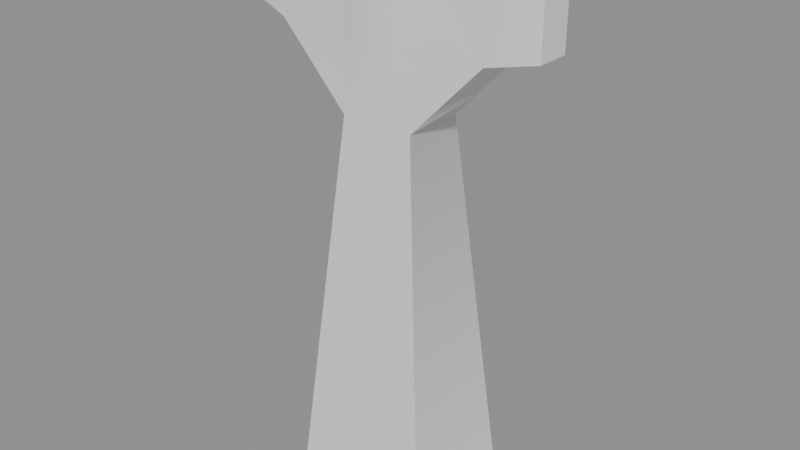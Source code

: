 # Source: monument_b_hit.blend  (saved by Blender 5.2.45; exported with 4.5.12 LTS)
import bpy
from mathutils import Matrix  # noqa: F401  (used for matrix-valued properties, if any)

bpy.ops.wm.read_factory_settings(use_empty=True)
scene = bpy.context.scene
scene.name = 'Scene'

# ---- collections
col_monument_b_hit = bpy.data.collections.new('monument_b_hit'); scene.collection.children.link(col_monument_b_hit)

# ---- materials (node trees are filled in below, after node groups)
mat_monument_b_hit_mat_0 = bpy.data.materials.new('monument_b_hit_mat_0')

# ---- material node trees
mat_monument_b_hit_mat_0.use_nodes = True; mat_monument_b_hit_mat_0.node_tree.nodes.clear()
_N = mat_monument_b_hit_mat_0.node_tree.nodes; _L = mat_monument_b_hit_mat_0.node_tree.links
n0 = _N.new('ShaderNodeBsdfPrincipled'); n0.name = 'Principled BSDF'; n0.location = (-200, 100)
n0.inputs[2].default_value = 0.8
n0.inputs[10].default_value = 0.005
n1 = _N.new('ShaderNodeOutputMaterial'); n1.name = 'Material Output'; n1.location = (200, 100)
_L.new(n0.outputs[0], n1.inputs[0])
n1.is_active_output = True

# ---- meshes
me_monument_b_hit_mesh_0 = bpy.data.meshes.new('monument_b_hit_mesh_0')
me_monument_b_hit_mesh_0.from_pydata([(0.8266, -0.7093, -0.4822), (0.8266, 0.7093, -0.4822), (0.4211, -0.3577, 3.794), (-0.8266, 0.7093, -0.4822), (-0.8266, -0.7093, -0.4822), (-0.4211, 0.3577, 3.794), (0.8266, -0.7093, -0.4822), (0.4211, -0.3577, 3.794), (-0.8266, -0.7093, -0.4822), (-0.4211, -0.3577, 3.794), (0.4211, 0.3577, 3.794), (0.4211, 0.3577, 3.794), (0.8266, 0.7093, -0.4822), (-0.8266, 0.7093, -0.4822), (-1.228, -0.3389, 4.635), (-1.228, 0.3389, 4.635), (1.228, 0.3389, 4.635), (1.228, -0.3389, 4.635), (1.725, -0.1919, 5.489), (1.725, -0.1919, 4.725), (1.725, 0.1919, 4.725), (1.725, 0.1919, 5.489), (-1.725, 0.1919, 5.489), (-1.725, 0.1919, 4.725), (-1.725, -0.1919, 4.725), (-1.725, -0.1919, 5.489), (0.2814, 0.3939, 5.6), (0.2814, -0.3939, 5.6), (0.6356, -0.2261, 5.351), (-0.2814, -0.3939, 5.6), (-0.2814, 0.3939, 5.6), (-0.6356, 0.2261, 5.351), (0.2814, -0.3939, 5.6), (0.2814, -0.3939, 4.562), (0.6356, -0.2261, 4.872), (-0.2814, 0.3939, 5.6), (-0.2814, 0.3939, 4.562), (-0.6356, 0.2261, 4.872), (-0.2814, -0.3939, 4.562), (-0.2814, -0.3939, 5.6), (-0.6356, -0.2261, 5.351), (0.2814, 0.3939, 4.562), (0.2814, 0.3939, 5.6), (0.6356, 0.2261, 5.351), (-0.6356, -0.2261, 4.872), (-0.4211, -0.3577, 3.794), (0.6356, 0.2261, 4.872), (1.228, -0.3389, 5.543), (1.228, 0.3389, 5.543), (0.6356, 0.2261, 5.351), (-1.228, 0.3389, 5.543), (-1.228, -0.3389, 5.543), (-0.6356, -0.2261, 5.351), (-1.228, 0.3389, 4.635), (-1.725, 0.1919, 4.725), (-1.228, 0.3389, 5.543), (1.228, -0.3389, 4.635), (1.725, -0.1919, 4.725), (1.228, -0.3389, 5.543), (1.228, 0.3389, 5.543), (1.725, 0.1919, 5.489), (1.228, 0.3389, 4.635), (-1.228, -0.3389, 5.543), (-1.725, -0.1919, 5.489), (-1.228, -0.3389, 4.635), (-1.725, 0.1919, 5.489), (1.725, -0.1919, 5.489), (1.725, 0.1919, 4.725), (-1.725, -0.1919, 4.725), (-0.6356, 0.2261, 5.351), (0.6356, -0.2261, 5.351), (1.725, 0.1919, 4.725), (-1.725, -0.1919, 4.725), (-0.4211, 0.3577, 3.794), (-1.725, 0.1919, 5.489), (1.725, -0.1919, 5.489), (1.725, -0.1919, 4.725), (-1.725, 0.1919, 4.725), (1.725, 0.1919, 5.489), (-1.725, -0.1919, 5.489)], [], [(0, 1, 2), (3, 4, 5), (6, 7, 8), (4, 9, 5), (1, 10, 2), (11, 12, 13), (14, 15, 5), (16, 17, 2), (9, 14, 5), (10, 16, 2), (18, 19, 20), (21, 18, 20), (22, 23, 24), (25, 22, 24), (26, 27, 28), (29, 30, 31), (32, 33, 34), (35, 36, 37), (38, 39, 40), (41, 42, 43), (38, 44, 45), (41, 46, 11), (47, 48, 49), (50, 51, 52), (53, 54, 55), (56, 57, 58), (59, 60, 61), (62, 63, 64), (54, 65, 55), (57, 66, 58), (60, 67, 61), (63, 68, 64), (49, 26, 28), (52, 29, 31), (53, 55, 69), (59, 61, 46), (56, 58, 70), (62, 64, 44), (46, 61, 11), (44, 64, 45), (31, 50, 52), (28, 47, 49), (69, 35, 37), (46, 41, 43), (70, 32, 34), (44, 38, 40), (16, 71, 17), (14, 72, 15), (37, 53, 69), (34, 56, 70), (43, 59, 46), (40, 62, 44), (7, 56, 33), (73, 53, 36), (50, 74, 51), (47, 75, 48), (71, 76, 17), (72, 77, 15), (53, 37, 36), (56, 34, 33), (75, 78, 48), (74, 79, 51), (41, 11, 36), (38, 45, 33), (27, 26, 29), (7, 45, 8), (26, 30, 29), (32, 39, 38), (45, 7, 33), (11, 73, 36), (35, 42, 41), (36, 35, 41), (73, 11, 13), (33, 32, 38)])
me_monument_b_hit_mesh_0.polygons.foreach_set('use_smooth', [True] * 74)
_uv = me_monument_b_hit_mesh_0.uv_layers.new(name='UVMap')
_uv.uv.foreach_set('vector', [0.0, 1.0, 0.0, 1.0, 0.0, 1.0, 0.0, 1.0, 0.0, 1.0, 0.0, 1.0, 0.0, 1.0, 0.0, 1.0, 0.0, 1.0, 0.0, 1.0, 0.0, 1.0, 0.0, 1.0, 0.0, 1.0, 0.0, 1.0, 0.0, 1.0, 0.0, 1.0, 0.0, 1.0, 0.0, 1.0, 0.0, 1.0, 0.0, 1.0, 0.0, 1.0, 0.0, 1.0, 0.0, 1.0, 0.0, 1.0, 0.0, 1.0, 0.0, 1.0, 0.0, 1.0, 0.0, 1.0, 0.0, 1.0, 0.0, 1.0, 0.0, 1.0, 0.0, 1.0, 0.0, 1.0, 0.0, 1.0, 0.0, 1.0, 0.0, 1.0, 0.0, 1.0, 0.0, 1.0, 0.0, 1.0, 0.0, 1.0, 0.0, 1.0, 0.0, 1.0, 0.0, 1.0, 0.0, 1.0, 0.0, 1.0, 0.0, 1.0, 0.0, 1.0, 0.0, 1.0, 0.0, 1.0, 0.0, 1.0, 0.0, 1.0, 0.0, 1.0, 0.0, 1.0, 0.0, 1.0, 0.0, 1.0, 0.0, 1.0, 0.0, 1.0, 0.0, 1.0, 0.0, 1.0, 0.0, 1.0, 0.0, 1.0, 0.0, 1.0, 0.0, 1.0, 0.0, 1.0, 0.0, 1.0, 0.0, 1.0, 0.0, 1.0, 0.0, 1.0, 0.0, 1.0, 0.0, 1.0, 0.0, 1.0, 0.0, 1.0, 0.0, 1.0, 0.0, 1.0, 0.0, 1.0, 0.0, 1.0, 0.0, 1.0, 0.0, 1.0, 0.0, 1.0, 0.0, 1.0, 0.0, 1.0, 0.0, 1.0, 0.0, 1.0, 0.0, 1.0, 0.0, 1.0, 0.0, 1.0, 0.0, 1.0, 0.0, 1.0, 0.0, 1.0, 0.0, 1.0, 0.0, 1.0, 0.0, 1.0, 0.0, 1.0, 0.0, 1.0, 0.0, 1.0, 0.0, 1.0, 0.0, 1.0, 0.0, 1.0, 0.0, 1.0, 0.0, 1.0, 0.0, 1.0, 0.0, 1.0, 0.0, 1.0, 0.0, 1.0, 0.0, 1.0, 0.0, 1.0, 0.0, 1.0, 0.0, 1.0, 0.0, 1.0, 0.0, 1.0, 0.0, 1.0, 0.0, 1.0, 0.0, 1.0, 0.0, 1.0, 0.0, 1.0, 0.0, 1.0, 0.0, 1.0, 0.0, 1.0, 0.0, 1.0, 0.0, 1.0, 0.0, 1.0, 0.0, 1.0, 0.0, 1.0, 0.0, 1.0, 0.0, 1.0, 0.0, 1.0, 0.0, 1.0, 0.0, 1.0, 0.0, 1.0, 0.0, 1.0, 0.0, 1.0, 0.0, 1.0, 0.0, 1.0, 0.0, 1.0, 0.0, 1.0, 0.0, 1.0, 0.0, 1.0, 0.0, 1.0, 0.0, 1.0, 0.0, 1.0, 0.0, 1.0, 0.0, 1.0, 0.0, 1.0, 0.0, 1.0, 0.0, 1.0, 0.0, 1.0, 0.0, 1.0, 0.0, 1.0, 0.0, 1.0, 0.0, 1.0, 0.0, 1.0, 0.0, 1.0, 0.0, 1.0, 0.0, 1.0, 0.0, 1.0, 0.0, 1.0, 0.0, 1.0, 0.0, 1.0, 0.0, 1.0, 0.0, 1.0, 0.0, 1.0, 0.0, 1.0, 0.0, 1.0, 0.0, 1.0, 0.0, 1.0, 0.0, 1.0, 0.0, 1.0, 0.0, 1.0, 0.0, 1.0, 0.0, 1.0, 0.0, 1.0, 0.0, 1.0, 0.0, 1.0, 0.0, 1.0, 0.0, 1.0, 0.0, 1.0, 0.0, 1.0, 0.0, 1.0, 0.0, 1.0, 0.0, 1.0, 0.0, 1.0, 0.0, 1.0, 0.0, 1.0, 0.0, 1.0, 0.0, 1.0, 0.0, 1.0, 0.0, 1.0, 0.0, 1.0, 0.0, 1.0, 0.0, 1.0, 0.0, 1.0, 0.0, 1.0, 0.0, 1.0, 0.0, 1.0, 0.0, 1.0, 0.0, 1.0, 0.0, 1.0, 0.0, 1.0, 0.0, 1.0, 0.0, 1.0, 0.0, 1.0, 0.0, 1.0, 0.0, 1.0, 0.0, 1.0, 0.0, 1.0, 0.0, 1.0, 0.0, 1.0, 0.0, 1.0, 0.0, 1.0, 0.0, 1.0, 0.0, 1.0, 0.0, 1.0, 0.0, 1.0, 0.0, 1.0, 0.0, 1.0, 0.0, 1.0, 0.0, 1.0, 0.0, 1.0, 0.0, 1.0, 0.0, 1.0, 0.0, 1.0, 0.0, 1.0])
me_monument_b_hit_mesh_0.materials.append(mat_monument_b_hit_mat_0)
me_monument_b_hit_mesh_0.update()
me_monument_b_hit_mesh_0.normals_split_custom_set([tuple(v) for v in zip(*[iter([0.9955, 0.0, 0.09442, 0.9955, 0.0, 0.09442, 0.9444, -1.636e-07, -0.3287, -0.9955, 1.565e-07, 0.09442, -0.9955, 1.395e-07, 0.09442, -0.9444, 1.814e-07, -0.3287, 0.0, -0.9966, 0.08196, 0.01636, -0.9987, 0.04889, 0.0, -0.9966, 0.08196, -0.9955, 1.395e-07, 0.09442, -0.9444, 1.026e-07, -0.3287, -0.9444, 1.814e-07, -0.3287, 0.9955, 0.0, 0.09442, 0.9444, -9.136e-08, -0.3287, 0.9444, -1.636e-07, -0.3287, 0.01636, 0.9987, 0.04891, 0.0, 0.9966, 0.08196, 0.0, 0.9966, 0.08196, -0.4723, -2.412e-07, -0.8814, -0.4724, 1.68e-06, -0.8814, -0.9444, 1.814e-07, -0.3287, 0.4723, 2.421e-07, -0.8814, 0.4724, 1.268e-06, -0.8814, 0.9444, -1.636e-07, -0.3287, -0.9444, 1.026e-07, -0.3287, -0.4723, -2.412e-07, -0.8814, -0.9444, 1.814e-07, -0.3287, 0.9444, -9.136e-08, -0.3287, 0.4723, 2.421e-07, -0.8814, 0.9444, -1.636e-07, -0.3287, 1.0, 0.0, 0.0, 1.0, 0.0, 0.0, 1.0, 0.0, 0.0, 1.0, 0.0, 0.0, 1.0, 0.0, 0.0, 1.0, 0.0, 0.0, -1.0, 0.0, 0.0, -1.0, 0.0, 0.0, -1.0, 0.0, 0.0, -1.0, 0.0, 0.0, -1.0, 0.0, 0.0, -1.0, 0.0, 0.0, 0.3012, 7.091e-07, 0.9536, 0.3012, 6.771e-07, 0.9536, 0.1492, -3.637e-07, 0.9888, -0.3012, -7.091e-07, 0.9536, -0.3012, -6.771e-07, 0.9536, -0.1492, 3.623e-07, 0.9888, 0.2194, -0.9756, -8.166e-07, 0.1215, -0.9925, 0.01641, 0.1002, -0.9942, 0.03852, -0.2194, 0.9756, -8.166e-07, -0.1215, 0.9925, 0.01641, -0.1002, 0.9942, 0.03852, -0.1216, -0.9924, 0.01639, -0.2194, -0.9756, 1.863e-08, -0.1268, -0.9919, -3.641e-07, 0.1216, 0.9924, 0.01639, 0.2194, 0.9756, 1.863e-08, 0.1268, 0.9919, -3.641e-07, -0.1216, -0.9924, 0.01639, -0.1002, -0.9942, 0.03848, -0.01635, -0.9987, 0.04892, 0.1216, 0.9924, 0.01639, 0.1002, 0.9942, 0.03848, 0.01636, 0.9987, 0.04891, -0.1024, 2.808e-07, 0.9947, -0.1024, 7.654e-07, 0.9947, 0.1492, -2.077e-07, 0.9888, 0.1024, -2.829e-07, 0.9947, 0.1024, -7.636e-07, 0.9947, -0.1492, 2.068e-07, 0.9888, -0.04958, 0.9981, 0.0379, -0.2837, 0.9589, 0.0, -0.04983, 0.9988, -1.034e-07, 0.04958, -0.9981, 0.0379, 0.2837, -0.9589, 0.0, 0.04983, -0.9988, -1.034e-07, 0.04979, 0.9988, 3.704e-07, 0.2837, 0.9589, 0.0, 0.04959, 0.9981, 0.0379, -0.04979, -0.9988, 3.703e-07, -0.2837, -0.9589, 0.0, -0.04959, -0.9981, 0.0379, -0.2837, 0.9589, 0.0, -0.2837, 0.9589, 0.0, -0.04983, 0.9988, -1.034e-07, 0.2837, -0.9589, 0.0, 0.2837, -0.9589, 0.0, 0.04983, -0.9988, -1.034e-07, 0.2837, 0.9589, 0.0, 0.2837, 0.9589, 0.0, 0.04959, 0.9981, 0.0379, -0.2837, -0.9589, 0.0, -0.2837, -0.9589, 0.0, -0.04959, -0.9981, 0.0379, 0.1492, -2.077e-07, 0.9888, 0.3012, 7.091e-07, 0.9536, 0.1492, -3.637e-07, 0.9888, -0.1492, 2.068e-07, 0.9888, -0.3012, -7.091e-07, 0.9536, -0.1492, 3.623e-07, 0.9888, -0.04958, 0.9981, 0.0379, -0.04983, 0.9988, -1.034e-07, -0.1268, 0.9919, -9.015e-07, 0.04979, 0.9988, 3.704e-07, 0.04959, 0.9981, 0.0379, 0.1002, 0.9942, 0.03848, 0.04958, -0.9981, 0.0379, 0.04983, -0.9988, -1.034e-07, 0.1268, -0.9919, -9.015e-07, -0.04979, -0.9988, 3.703e-07, -0.04959, -0.9981, 0.0379, -0.1002, -0.9942, 0.03848, 0.1002, 0.9942, 0.03848, 0.04959, 0.9981, 0.0379, 0.01636, 0.9987, 0.04891, -0.1002, -0.9942, 0.03848, -0.04959, -0.9981, 0.0379, -0.01635, -0.9987, 0.04892, -0.1492, 3.623e-07, 0.9888, 0.1024, -2.829e-07, 0.9947, -0.1492, 2.068e-07, 0.9888, 0.1492, -3.637e-07, 0.9888, -0.1024, 2.808e-07, 0.9947, 0.1492, -2.077e-07, 0.9888, -0.1268, 0.9919, -9.015e-07, -0.2194, 0.9756, -8.166e-07, -0.1002, 0.9942, 0.03852, 0.1002, 0.9942, 0.03848, 0.1216, 0.9924, 0.01639, 0.1268, 0.9919, -3.641e-07, 0.1268, -0.9919, -9.015e-07, 0.2194, -0.9756, -8.166e-07, 0.1002, -0.9942, 0.03852, -0.1002, -0.9942, 0.03848, -0.1216, -0.9924, 0.01639, -0.1268, -0.9919, -3.641e-07, 0.4723, 2.421e-07, -0.8814, 0.1766, 0.0, -0.9843, 0.4724, 1.268e-06, -0.8814, -0.4723, -2.412e-07, -0.8814, -0.1766, 0.0, -0.9843, -0.4724, 1.68e-06, -0.8814, -0.1002, 0.9942, 0.03852, -0.04958, 0.9981, 0.0379, -0.1268, 0.9919, -9.015e-07, 0.1002, -0.9942, 0.03852, 0.04958, -0.9981, 0.0379, 0.1268, -0.9919, -9.015e-07, 0.1268, 0.9919, -3.641e-07, 0.04979, 0.9988, 3.704e-07, 0.1002, 0.9942, 0.03848, -0.1268, -0.9919, -3.641e-07, -0.04979, -0.9988, 3.703e-07, -0.1002, -0.9942, 0.03848, 0.01636, -0.9987, 0.04889, 0.04958, -0.9981, 0.0379, 0.1215, -0.9925, 0.01641, -0.01636, 0.9987, 0.0489, -0.04958, 0.9981, 0.0379, -0.1215, 0.9925, 0.01641, 0.1024, -2.829e-07, 0.9947, -0.107, 0.0, 0.9943, 0.1024, -7.636e-07, 0.9947, -0.1024, 2.808e-07, 0.9947, 0.107, 0.0, 0.9943, -0.1024, 7.654e-07, 0.9947, 0.1766, 0.0, -0.9843, 0.1766, 0.0, -0.9843, 0.4724, 1.268e-06, -0.8814, -0.1766, 0.0, -0.9843, -0.1766, 0.0, -0.9843, -0.4724, 1.68e-06, -0.8814, -0.04958, 0.9981, 0.0379, -0.1002, 0.9942, 0.03852, -0.1215, 0.9925, 0.01641, 0.04958, -0.9981, 0.0379, 0.1002, -0.9942, 0.03852, 0.1215, -0.9925, 0.01641, 0.107, 0.0, 0.9943, 0.107, 0.0, 0.9943, -0.1024, 7.654e-07, 0.9947, -0.107, 0.0, 0.9943, -0.107, 0.0, 0.9943, 0.1024, -7.636e-07, 0.9947, 0.1216, 0.9924, 0.01639, 0.01636, 0.9987, 0.04891, -0.1215, 0.9925, 0.01641, -0.1216, -0.9924, 0.01639, -0.01635, -0.9987, 0.04892, 0.1215, -0.9925, 0.01641, 0.3012, 6.771e-07, 0.9536, 0.3012, 7.091e-07, 0.9536, -0.3012, -7.091e-07, 0.9536, 0.01636, -0.9987, 0.04889, -0.01635, -0.9987, 0.04892, 0.0, -0.9966, 0.08196, 0.3012, 7.091e-07, 0.9536, -0.3012, -6.771e-07, 0.9536, -0.3012, -7.091e-07, 0.9536, 0.2194, -0.9756, -8.166e-07, -0.2194, -0.9756, 1.863e-08, -0.1216, -0.9924, 0.01639, -0.01635, -0.9987, 0.04892, 0.01636, -0.9987, 0.04889, 0.1215, -0.9925, 0.01641, 0.01636, 0.9987, 0.04891, -0.01636, 0.9987, 0.0489, -0.1215, 0.9925, 0.01641, -0.2194, 0.9756, -8.166e-07, 0.2194, 0.9756, 1.863e-08, 0.1216, 0.9924, 0.01639, -0.1215, 0.9925, 0.01641, -0.2194, 0.9756, -8.166e-07, 0.1216, 0.9924, 0.01639, -0.01636, 0.9987, 0.0489, 0.01636, 0.9987, 0.04891, 0.0, 0.9966, 0.08196, 0.1215, -0.9925, 0.01641, 0.2194, -0.9756, -8.166e-07, -0.1216, -0.9924, 0.01639])] * 3)])
arm_monument_b_hit_skeleton = bpy.data.armatures.new('monument_b_hit_skeleton')  # bones are not reproduced

# ---- objects
ob_monument_b_hit_rig = bpy.data.objects.new('monument_b_hit_rig', arm_monument_b_hit_skeleton)
ob_monument_b_hit_mesh_0 = bpy.data.objects.new('monument_b_hit_mesh_0', me_monument_b_hit_mesh_0)

# ---- transforms, parenting, visibility, modifiers, constraints
ob_monument_b_hit_rig.location = (0.0, 0.0, 0.0)
ob_monument_b_hit_rig.show_in_front = True
ob_monument_b_hit_mesh_0.parent = ob_monument_b_hit_rig
ob_monument_b_hit_mesh_0.location = (0.0, 0.0, 0.0)
_vg = ob_monument_b_hit_mesh_0.vertex_groups.new(name='obj60')
_vg.add([0, 1, 2, 3, 4, 5, 6, 7, 8, 9, 10, 11, 12, 13, 14, 15, 16, 17, 18, 19, 20, 21, 22, 23, 24, 25, 26, 27, 28, 29, 30, 31, 32, 33, 34, 35, 36, 37, 38, 39, 40, 41, 42, 43, 44, 45, 46, 47, 48, 49, 50, 51, 52, 53, 54, 55, 56, 57, 58, 59, 60, 61, 62, 63, 64, 65, 66, 67, 68, 69, 70, 71, 72, 73, 74, 75, 76, 77, 78, 79], 1.0, 'REPLACE')
_m = ob_monument_b_hit_mesh_0.modifiers.new('FEZ skin', 'ARMATURE')
_m.object = ob_monument_b_hit_rig

# ---- collection membership
scene.collection.objects.link(ob_monument_b_hit_rig)
col_monument_b_hit.objects.link(ob_monument_b_hit_mesh_0)

# ---- scene / render settings (as saved in the file)
scene.frame_start = 1; scene.frame_end = 250; scene.frame_set(1)
scene.render.engine = 'BLENDER_EEVEE_NEXT'
scene.render.bake_bias = 0.0
scene.render.bake_samples = 0
scene.render.compositor_device = 'GPU'
scene.eevee.use_volume_custom_range = False
scene.eevee.fast_gi_thickness_near = 0.1
scene.eevee.fast_gi_thickness_far = 0.0
scene.eevee.ray_tracing_options.screen_trace_thickness = 0.1
bpy.context.view_layer.update()

# ---- added for rendering (the .blend has no active camera and no usable light): camera, sun + grey world if the file has none
cam_auto = bpy.data.cameras.new('AutoCamera')
cam_auto.lens = 50.0
cam_auto.sensor_width = 36.0
cam_auto.clip_end = 1000.0
ob_auto_camera = bpy.data.objects.new('AutoCamera', cam_auto)
scene.collection.objects.link(ob_auto_camera)
ob_auto_camera.location = (6.60164, -7.92197, 7.84022)
ob_auto_camera.rotation_euler = (1.09748, -7.21219e-08, 0.694738)
scene.camera = ob_auto_camera
light_auto_sun = bpy.data.lights.new('AutoSun', 'SUN')
light_auto_sun.energy = 3.0
light_auto_sun.angle = 0.0523599
ob_auto_sun = bpy.data.objects.new('AutoSun', light_auto_sun)
scene.collection.objects.link(ob_auto_sun)
ob_auto_sun.rotation_euler = (0.872665, 0.174533, 0.523599)
if scene.world is None:
    world_auto = bpy.data.worlds.new('AutoWorld')
    world_auto.color = (0.3, 0.3, 0.3)
    scene.world = world_auto
bpy.context.view_layer.update()
